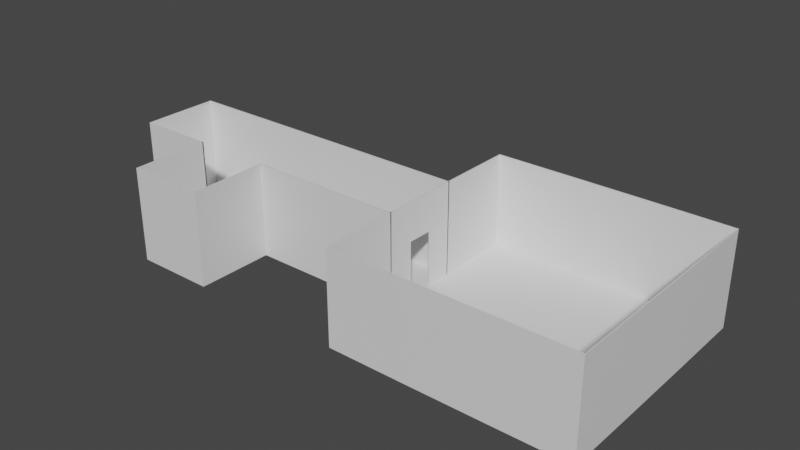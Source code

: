 # Source: Rooms_2_.blend  (saved by Blender 3.5.10; exported with 4.5.12 LTS)
import bpy
from mathutils import Matrix  # noqa: F401  (used for matrix-valued properties, if any)

bpy.ops.wm.read_factory_settings(use_empty=True)
scene = bpy.context.scene
scene.name = 'Scene'

# ---- collections
col_collection = bpy.data.collections.new('Collection'); scene.collection.children.link(col_collection)
col_collection_001 = bpy.data.collections.new('Collection.001'); scene.collection.children.link(col_collection_001)

# ---- materials (node trees are filled in below, after node groups)
mat_onesidewall = bpy.data.materials.new('OneSideWall')
mat_onesidewall.use_transparent_shadow = False
mat_doorframe = bpy.data.materials.new('DoorFrame')
mat_doorframe.use_transparent_shadow = False
mat_twosidewall = bpy.data.materials.new('TwoSideWall')
mat_twosidewall.use_transparent_shadow = False
mat_end = bpy.data.materials.new('End')
mat_end.use_transparent_shadow = False
mat_corner = bpy.data.materials.new('Corner')
mat_corner.use_transparent_shadow = False

# ---- material node trees
mat_onesidewall.use_nodes = True; mat_onesidewall.node_tree.nodes.clear()
_N = mat_onesidewall.node_tree.nodes; _L = mat_onesidewall.node_tree.links
n0 = _N.new('ShaderNodeBsdfPrincipled'); n0.name = 'Principled BSDF'; n0.location = (10, 300)
n0.distribution = 'GGX'
n0.subsurface_method = 'RANDOM_WALK_SKIN'
n0.inputs[3].default_value = 1.45
n0.inputs[27].default_value = (0.0, 0.0, 0.0, 1.0)
n0.inputs[28].default_value = 1.0
n1 = _N.new('ShaderNodeOutputMaterial'); n1.name = 'Material Output'; n1.location = (300, 300)
_L.new(n0.outputs[0], n1.inputs[0])
n1.is_active_output = True
mat_doorframe.use_nodes = True; mat_doorframe.node_tree.nodes.clear()
_N = mat_doorframe.node_tree.nodes; _L = mat_doorframe.node_tree.links
n0 = _N.new('ShaderNodeBsdfPrincipled'); n0.name = 'Principled BSDF'; n0.location = (10, 300)
n0.distribution = 'GGX'
n0.subsurface_method = 'RANDOM_WALK_SKIN'
n0.inputs[3].default_value = 1.45
n0.inputs[27].default_value = (0.0, 0.0, 0.0, 1.0)
n0.inputs[28].default_value = 1.0
n1 = _N.new('ShaderNodeOutputMaterial'); n1.name = 'Material Output'; n1.location = (300, 300)
_L.new(n0.outputs[0], n1.inputs[0])
n1.is_active_output = True
mat_twosidewall.use_nodes = True; mat_twosidewall.node_tree.nodes.clear()
_N = mat_twosidewall.node_tree.nodes; _L = mat_twosidewall.node_tree.links
n0 = _N.new('ShaderNodeBsdfPrincipled'); n0.name = 'Principled BSDF'; n0.location = (10, 300)
n0.distribution = 'GGX'
n0.subsurface_method = 'RANDOM_WALK_SKIN'
n0.inputs[3].default_value = 1.45
n0.inputs[27].default_value = (0.0, 0.0, 0.0, 1.0)
n0.inputs[28].default_value = 1.0
n1 = _N.new('ShaderNodeOutputMaterial'); n1.name = 'Material Output'; n1.location = (300, 300)
_L.new(n0.outputs[0], n1.inputs[0])
n1.is_active_output = True
mat_end.use_nodes = True; mat_end.node_tree.nodes.clear()
_N = mat_end.node_tree.nodes; _L = mat_end.node_tree.links
n0 = _N.new('ShaderNodeBsdfPrincipled'); n0.name = 'Principled BSDF'; n0.location = (10, 300)
n0.distribution = 'GGX'
n0.subsurface_method = 'RANDOM_WALK_SKIN'
n0.inputs[3].default_value = 1.45
n0.inputs[27].default_value = (0.0, 0.0, 0.0, 1.0)
n0.inputs[28].default_value = 1.0
n1 = _N.new('ShaderNodeOutputMaterial'); n1.name = 'Material Output'; n1.location = (300, 300)
_L.new(n0.outputs[0], n1.inputs[0])
n1.is_active_output = True
mat_corner.use_nodes = True; mat_corner.node_tree.nodes.clear()
_N = mat_corner.node_tree.nodes; _L = mat_corner.node_tree.links
n0 = _N.new('ShaderNodeBsdfPrincipled'); n0.name = 'Principled BSDF'; n0.location = (10, 300)
n0.distribution = 'GGX'
n0.subsurface_method = 'RANDOM_WALK_SKIN'
n0.inputs[3].default_value = 1.45
n0.inputs[27].default_value = (0.0, 0.0, 0.0, 1.0)
n0.inputs[28].default_value = 1.0
n1 = _N.new('ShaderNodeOutputMaterial'); n1.name = 'Material Output'; n1.location = (300, 300)
_L.new(n0.outputs[0], n1.inputs[0])
n1.is_active_output = True

# ---- world
world_world = bpy.data.worlds.new('World'); scene.world = world_world
world_world.use_nodes = True; world_world.node_tree.nodes.clear()
_N = world_world.node_tree.nodes; _L = world_world.node_tree.links
n0 = _N.new('ShaderNodeOutputWorld'); n0.name = 'World Output'; n0.location = (300, 300)
n1 = _N.new('ShaderNodeBackground'); n1.name = 'Background'; n1.location = (10, 300)
n1.inputs[0].default_value = (0.05088, 0.05088, 0.05088, 1.0)
_L.new(n1.outputs[0], n0.inputs[0])
n0.is_active_output = True
world_world.color = (0.05088, 0.05088, 0.05088)
world_world.use_sun_shadow = False
world_world.sun_shadow_jitter_overblur = 0.0

# ---- meshes
me_plane = bpy.data.meshes.new('Plane')
me_plane.from_pydata([(-1.0, -1.0, 0.0), (1.0, -1.0, 0.0), (-1.0, 1.0, 0.0), (1.0, 1.0, 0.0), (-1.0, 1.0, 2.4), (1.0, 1.0, 2.4)], [], [(0, 1, 3, 2), (2, 3, 5, 4)])
_uv = me_plane.uv_layers.new(name='UVMap')
_uv.uv.foreach_set('vector', [0.0, 0.0, 1.0, 0.0, 1.0, 1.0, 0.0, 1.0, 0.0, 1.0, 1.0, 1.0, 1.0, 1.0, 0.0, 1.0])
me_plane.materials.append(mat_onesidewall)
me_plane.update()
me_plane_001 = bpy.data.meshes.new('Plane.001')
me_plane_001.from_pydata([(-1.0, -1.0, 0.0), (1.0, -1.0, 0.0), (-1.0, 1.0, 0.0), (1.0, 1.0, 0.0)], [], [(0, 1, 3, 2)])
_uv = me_plane_001.uv_layers.new(name='UVMap')
_uv.uv.foreach_set('vector', [0.0, 0.0, 1.0, 0.0, 1.0, 1.0, 0.0, 1.0])
me_plane_001.update()
me_plane_004 = bpy.data.meshes.new('Plane.004')
me_plane_004.from_pydata([(-1.0, -1.0, 0.0), (1.0, -1.0, 0.0), (-1.0, 1.0, 0.0), (1.0, 1.0, 0.0), (-1.0, -1.0, 2.4), (-1.0, 1.0, 2.4), (-1.0, 0.3333, 0.0), (-1.0, -0.3333, 0.0), (1.0, -0.3333, 0.0), (1.0, 0.3333, 0.0), (-1.0, 0.3333, 2.4), (-1.0, -0.3333, 2.4), (-1.0, 1.0, 1.417), (-1.0, -1.0, 1.417), (-1.0, -0.3333, 1.417), (-1.0, 0.3333, 1.417)], [], [(6, 9, 3, 2), (15, 12, 5, 10), (13, 14, 11, 4), (14, 15, 10, 11), (0, 1, 8, 7), (7, 8, 9, 6), (0, 7, 14, 13), (6, 2, 12, 15)])
_uv = me_plane_004.uv_layers.new(name='UVMap')
_uv.uv.foreach_set('vector', [0.0, 0.6667, 1.0, 0.6667, 1.0, 1.0, 0.0, 1.0, 0.0, 0.6667, 0.0, 1.0, 0.0, 1.0, 0.0, 0.6667, 0.0, 0.0, 0.0, 0.3333, 0.0, 0.3333, 0.0, 0.0, 0.0, 0.3333, 0.0, 0.6667, 0.0, 0.6667, 0.0, 0.3333, 0.0, 0.0, 1.0, 0.0, 1.0, 0.3333, 0.0, 0.3333, 0.0, 0.3333, 1.0, 0.3333, 1.0, 0.6667, 0.0, 0.6667, 0.0, 0.0, 0.0, 0.3333, 0.0, 0.3333, 0.0, 0.0, 0.0, 0.6667, 0.0, 1.0, 0.0, 1.0, 0.0, 0.6667])
me_plane_004.materials.append(mat_doorframe)
me_plane_004.update()
me_plane_005 = bpy.data.meshes.new('Plane.005')
me_plane_005.from_pydata([(1.0, 1.0, 0.0), (-1.0, 1.0, 0.0), (1.0, -1.0, 0.0), (-1.0, -1.0, 0.0), (1.0, -1.0, 2.4), (-1.0, -1.0, 2.4), (1.0, 1.0, 2.4), (-1.0, 1.0, 2.4)], [], [(0, 1, 3, 2), (2, 3, 5, 4), (1, 0, 6, 7)])
_uv = me_plane_005.uv_layers.new(name='UVMap')
_uv.uv.foreach_set('vector', [0.0, 0.0, 1.0, 0.0, 1.0, 1.0, 0.0, 1.0, 0.0, 1.0, 1.0, 1.0, 1.0, 1.0, 0.0, 1.0, 1.0, 0.0, 0.0, 0.0, 0.0, 0.0, 1.0, 0.0])
me_plane_005.materials.append(mat_twosidewall)
me_plane_005.update()
me_plane_008 = bpy.data.meshes.new('Plane.008')
me_plane_008.from_pydata([(-1.0, -1.0, 0.0), (1.0, -1.0, 0.0), (-1.0, 1.0, 0.0), (1.0, 1.0, 0.0), (-1.0, 1.0, 2.4), (1.0, 1.0, 2.4), (-1.0, -1.0, 2.4), (1.0, -1.0, 2.4)], [], [(0, 1, 3, 2), (2, 3, 5, 4), (0, 2, 4, 6), (1, 0, 6, 7)])
_uv = me_plane_008.uv_layers.new(name='UVMap')
_uv.uv.foreach_set('vector', [0.0, 0.0, 1.0, 0.0, 1.0, 1.0, 0.0, 1.0, 0.0, 1.0, 1.0, 1.0, 1.0, 1.0, 0.0, 1.0, 0.0, 0.0, 0.0, 1.0, 0.0, 1.0, 0.0, 0.0, 1.0, 0.0, 0.0, 0.0, 0.0, 0.0, 0.0, 0.0])
me_plane_008.materials.append(mat_end)
me_plane_008.update()
me_plane_010 = bpy.data.meshes.new('Plane.010')
me_plane_010.from_pydata([(-1.0, -1.0, 0.0), (1.0, -1.0, 0.0), (-1.0, 1.0, 0.0), (1.0, 1.0, 0.0), (-1.0, 1.0, 2.4), (1.0, 1.0, 2.4), (-1.0, -1.0, 2.4)], [], [(0, 1, 3, 2), (2, 3, 5, 4), (0, 2, 4, 6)])
_uv = me_plane_010.uv_layers.new(name='UVMap')
_uv.uv.foreach_set('vector', [0.0, 0.0, 1.0, 0.0, 1.0, 1.0, 0.0, 1.0, 0.0, 1.0, 1.0, 1.0, 1.0, 1.0, 0.0, 1.0, 0.0, 0.0, 0.0, 1.0, 0.0, 1.0, 0.0, 0.0])
me_plane_010.materials.append(mat_corner)
me_plane_010.update()
me_plane_002 = bpy.data.meshes.new('Plane.002')
me_plane_002.from_pydata([(-1.0, -1.0, 0.0), (1.0, -1.0, 0.0), (-1.0, 1.0, 0.0), (1.0, 1.0, 0.0), (-1.0, 1.0, 2.4), (1.0, 1.0, 2.4)], [], [(0, 1, 3, 2), (2, 3, 5, 4)])
_uv = me_plane_002.uv_layers.new(name='UVMap')
_uv.uv.foreach_set('vector', [0.0, 0.0, 1.0, 0.0, 1.0, 1.0, 0.0, 1.0, 0.0, 1.0, 1.0, 1.0, 1.0, 1.0, 0.0, 1.0])
me_plane_002.materials.append(mat_onesidewall)
me_plane_002.update()
me_plane_003 = bpy.data.meshes.new('Plane.003')
me_plane_003.from_pydata([(-1.0, -1.0, 0.0), (1.0, -1.0, 0.0), (-1.0, 1.0, 0.0), (1.0, 1.0, 0.0), (-1.0, -1.0, -0.03), (1.0, -1.0, -0.03), (-1.0, 1.0, -0.03), (1.0, 1.0, -0.03)], [], [(0, 1, 3, 2), (4, 6, 7, 5), (0, 2, 6, 4), (1, 0, 4, 5), (3, 1, 5, 7), (2, 3, 7, 6)])
_uv = me_plane_003.uv_layers.new(name='UVMap')
_uv.uv.foreach_set('vector', [0.0, 0.0, 1.0, 0.0, 1.0, 1.0, 0.0, 1.0, 0.0, 0.0, 0.0, 1.0, 1.0, 1.0, 1.0, 0.0, 0.0, 0.0, 0.0, 1.0, 0.0, 1.0, 0.0, 0.0, 1.0, 0.0, 0.0, 0.0, 0.0, 0.0, 1.0, 0.0, 1.0, 1.0, 1.0, 0.0, 1.0, 0.0, 1.0, 1.0, 0.0, 1.0, 1.0, 1.0, 1.0, 1.0, 0.0, 1.0])
me_plane_003.update()
me_plane_006 = bpy.data.meshes.new('Plane.006')
me_plane_006.from_pydata([(-1.0, -1.0, 0.0), (1.0, -1.0, 0.0), (-1.0, 1.0, 0.0), (1.0, 1.0, 0.0), (-1.0, -1.0, 2.4), (-1.0, 1.0, 2.4), (-1.0, 0.3333, 0.0), (-1.0, -0.3333, 0.0), (1.0, -0.3333, 0.0), (1.0, 0.3333, 0.0), (-1.0, 0.3333, 2.4), (-1.0, -0.3333, 2.4), (-1.0, 1.0, 1.417), (-1.0, -1.0, 1.417), (-1.0, -0.3333, 1.417), (-1.0, 0.3333, 1.417), (-1.021, -1.0, -0.02121), (1.0, -1.0, -0.03), (-1.021, 1.0, -0.02121), (1.0, 1.0, -0.03), (-1.03, -1.0, 2.4), (-1.03, 1.0, 2.4), (-1.013, 0.3333, -0.02683), (-1.013, -0.3333, -0.02683), (1.0, -0.3333, -0.03), (1.0, 0.3333, -0.03), (-1.03, 0.3333, 2.4), (-1.03, -0.3333, 2.4), (-1.03, 1.0, 1.417), (-1.03, -1.0, 1.417), (-1.03, -0.3333, 1.417), (-1.03, 0.3333, 1.417)], [], [(6, 9, 3, 2), (15, 12, 5, 10), (13, 14, 11, 4), (14, 15, 10, 11), (0, 1, 8, 7), (7, 8, 9, 6), (0, 7, 14, 13), (6, 2, 12, 15), (22, 18, 19, 25), (31, 26, 21, 28), (29, 20, 27, 30), (30, 27, 26, 31), (16, 23, 24, 17), (23, 22, 25, 24), (16, 29, 30, 23), (22, 31, 28, 18), (1, 0, 16, 17), (3, 9, 25, 19), (2, 3, 19, 18), (4, 11, 27, 20), (5, 12, 28, 21), (0, 13, 29, 16), (7, 6, 22, 23), (8, 1, 17, 24), (9, 8, 24, 25), (10, 5, 21, 26), (11, 10, 26, 27), (12, 2, 18, 28), (13, 4, 20, 29), (14, 7, 23, 30), (6, 15, 31, 22), (15, 14, 30, 31)])
_uv = me_plane_006.uv_layers.new(name='UVMap')
_uv.uv.foreach_set('vector', [0.0, 0.6667, 1.0, 0.6667, 1.0, 1.0, 0.0, 1.0, 0.0, 0.6667, 0.0, 1.0, 0.0, 1.0, 0.0, 0.6667, 0.0, 0.0, 0.0, 0.3333, 0.0, 0.3333, 0.0, 0.0, 0.0, 0.3333, 0.0, 0.6667, 0.0, 0.6667, 0.0, 0.3333, 0.0, 0.0, 1.0, 0.0, 1.0, 0.3333, 0.0, 0.3333, 0.0, 0.3333, 1.0, 0.3333, 1.0, 0.6667, 0.0, 0.6667, 0.0, 0.0, 0.0, 0.3333, 0.0, 0.3333, 0.0, 0.0, 0.0, 0.6667, 0.0, 1.0, 0.0, 1.0, 0.0, 0.6667, 0.0, 0.6667, 0.0, 1.0, 1.0, 1.0, 1.0, 0.6667, 0.0, 0.6667, 0.0, 0.6667, 0.0, 1.0, 0.0, 1.0, 0.0, 0.0, 0.0, 0.0, 0.0, 0.3333, 0.0, 0.3333, 0.0, 0.3333, 0.0, 0.3333, 0.0, 0.6667, 0.0, 0.6667, 0.0, 0.0, 0.0, 0.3333, 1.0, 0.3333, 1.0, 0.0, 0.0, 0.3333, 0.0, 0.6667, 1.0, 0.6667, 1.0, 0.3333, 0.0, 0.0, 0.0, 0.0, 0.0, 0.3333, 0.0, 0.3333, 0.0, 0.6667, 0.0, 0.6667, 0.0, 1.0, 0.0, 1.0, 1.0, 0.0, 0.0, 0.0, 0.0, 0.0, 1.0, 0.0, 1.0, 1.0, 1.0, 0.6667, 1.0, 0.6667, 1.0, 1.0, 0.0, 1.0, 1.0, 1.0, 1.0, 1.0, 0.0, 1.0, 0.0, 0.0, 0.0, 0.3333, 0.0, 0.3333, 0.0, 0.0, 0.0, 1.0, 0.0, 1.0, 0.0, 1.0, 0.0, 1.0, 0.0, 0.0, 0.0, 0.0, 0.0, 0.0, 0.0, 0.0, 0.0, 0.3333, 0.0, 0.6667, 0.0, 0.6667, 0.0, 0.3333, 1.0, 0.3333, 1.0, 0.0, 1.0, 0.0, 1.0, 0.3333, 1.0, 0.6667, 1.0, 0.3333, 1.0, 0.3333, 1.0, 0.6667, 0.0, 0.6667, 0.0, 1.0, 0.0, 1.0, 0.0, 0.6667, 0.0, 0.3333, 0.0, 0.6667, 0.0, 0.6667, 0.0, 0.3333, 0.0, 1.0, 0.0, 1.0, 0.0, 1.0, 0.0, 1.0, 0.0, 0.0, 0.0, 0.0, 0.0, 0.0, 0.0, 0.0, 0.0, 0.3333, 0.0, 0.3333, 0.0, 0.3333, 0.0, 0.3333, 0.0, 0.6667, 0.0, 0.6667, 0.0, 0.6667, 0.0, 0.6667, 0.0, 0.6667, 0.0, 0.3333, 0.0, 0.3333, 0.0, 0.6667])
me_plane_006.materials.append(mat_doorframe)
me_plane_006.update()
me_plane_017 = bpy.data.meshes.new('Plane.017')
me_plane_017.from_pydata([(1.0, 1.0, 0.0), (-1.0, 1.0, 0.0), (1.0, -1.0, 0.0), (-1.0, -1.0, 0.0), (1.0, -1.0, 2.4), (-1.0, -1.0, 2.4), (1.0, 1.0, 2.4), (-1.0, 1.0, 2.4), (1.0, 1.021, -0.02121), (-1.0, 1.021, -0.02121), (1.0, -1.021, -0.02121), (-1.0, -1.021, -0.02121), (1.0, -1.03, 2.4), (-1.0, -1.03, 2.4), (1.0, 1.03, 2.4), (-1.0, 1.03, 2.4)], [], [(0, 1, 3, 2), (2, 3, 5, 4), (1, 0, 6, 7), (8, 10, 11, 9), (10, 12, 13, 11), (9, 15, 14, 8), (0, 2, 10, 8), (3, 1, 9, 11), (4, 5, 13, 12), (5, 3, 11, 13), (2, 4, 12, 10), (7, 6, 14, 15), (6, 0, 8, 14), (1, 7, 15, 9)])
_uv = me_plane_017.uv_layers.new(name='UVMap')
_uv.uv.foreach_set('vector', [0.0, 0.0, 1.0, 0.0, 1.0, 1.0, 0.0, 1.0, 0.0, 1.0, 1.0, 1.0, 1.0, 1.0, 0.0, 1.0, 1.0, 0.0, 0.0, 0.0, 0.0, 0.0, 1.0, 0.0, 0.0, 0.0, 0.0, 1.0, 1.0, 1.0, 1.0, 0.0, 0.0, 1.0, 0.0, 1.0, 1.0, 1.0, 1.0, 1.0, 1.0, 0.0, 1.0, 0.0, 0.0, 0.0, 0.0, 0.0, 0.0, 0.0, 0.0, 1.0, 0.0, 1.0, 0.0, 0.0, 1.0, 1.0, 1.0, 0.0, 1.0, 0.0, 1.0, 1.0, 0.0, 1.0, 1.0, 1.0, 1.0, 1.0, 0.0, 1.0, 1.0, 1.0, 1.0, 1.0, 1.0, 1.0, 1.0, 1.0, 0.0, 1.0, 0.0, 1.0, 0.0, 1.0, 0.0, 1.0, 1.0, 0.0, 0.0, 0.0, 0.0, 0.0, 1.0, 0.0, 0.0, 0.0, 0.0, 0.0, 0.0, 0.0, 0.0, 0.0, 1.0, 0.0, 1.0, 0.0, 1.0, 0.0, 1.0, 0.0])
me_plane_017.materials.append(mat_twosidewall)
me_plane_017.update()
me_plane_009 = bpy.data.meshes.new('Plane.009')
me_plane_009.from_pydata([(-1.0, -1.0, 0.0), (1.0, -1.0, 0.0), (-1.0, 1.0, 0.0), (1.0, 1.0, 0.0), (-1.0, 1.0, 2.4), (1.0, 1.0, 2.4), (-1.0, -1.0, 2.4), (1.0, -1.0, 2.4), (-1.017, -1.017, -0.01732), (1.0, -1.021, -0.02121), (-1.017, 1.017, -0.01732), (1.0, 1.021, -0.02121), (-1.021, 1.021, 2.4), (1.0, 1.03, 2.4), (-1.021, -1.021, 2.4), (1.0, -1.03, 2.4)], [], [(0, 1, 3, 2), (2, 3, 5, 4), (0, 2, 4, 6), (1, 0, 6, 7), (8, 10, 11, 9), (10, 12, 13, 11), (8, 14, 12, 10), (9, 15, 14, 8), (3, 1, 9, 11), (4, 5, 13, 12), (5, 3, 11, 13), (6, 4, 12, 14), (1, 7, 15, 9), (7, 6, 14, 15)])
_uv = me_plane_009.uv_layers.new(name='UVMap')
_uv.uv.foreach_set('vector', [0.0, 0.0, 1.0, 0.0, 1.0, 1.0, 0.0, 1.0, 0.0, 1.0, 1.0, 1.0, 1.0, 1.0, 0.0, 1.0, 0.0, 0.0, 0.0, 1.0, 0.0, 1.0, 0.0, 0.0, 1.0, 0.0, 0.0, 0.0, 0.0, 0.0, 0.0, 0.0, 0.0, 0.0, 0.0, 1.0, 1.0, 1.0, 1.0, 0.0, 0.0, 1.0, 0.0, 1.0, 1.0, 1.0, 1.0, 1.0, 0.0, 0.0, 0.0, 0.0, 0.0, 1.0, 0.0, 1.0, 1.0, 0.0, 0.0, 0.0, 0.0, 0.0, 0.0, 0.0, 1.0, 1.0, 1.0, 0.0, 1.0, 0.0, 1.0, 1.0, 0.0, 1.0, 1.0, 1.0, 1.0, 1.0, 0.0, 1.0, 1.0, 1.0, 1.0, 1.0, 1.0, 1.0, 1.0, 1.0, 0.0, 0.0, 0.0, 1.0, 0.0, 1.0, 0.0, 0.0, 1.0, 0.0, 0.0, 0.0, 0.0, 0.0, 1.0, 0.0, 0.0, 0.0, 0.0, 0.0, 0.0, 0.0, 0.0, 0.0])
me_plane_009.materials.append(mat_end)
me_plane_009.update()
me_plane_012 = bpy.data.meshes.new('Plane.012')
me_plane_012.from_pydata([(-1.0, -1.0, 0.0), (1.0, -1.0, 0.0), (-1.0, 1.0, 0.0), (1.0, 1.0, 0.0), (-1.0, 1.0, 2.4), (1.0, 1.0, 2.4), (-1.0, -1.0, 2.4), (-1.021, -1.0, -0.02121), (1.0, -1.0, -0.03), (-1.017, 1.017, -0.01732), (1.0, 1.021, -0.02121), (-1.021, 1.021, 2.4), (1.0, 1.03, 2.4), (-1.03, -1.0, 2.4)], [], [(0, 1, 3, 2), (2, 3, 5, 4), (0, 2, 4, 6), (7, 9, 10, 8), (9, 11, 12, 10), (7, 13, 11, 9), (1, 0, 7, 8), (3, 1, 8, 10), (4, 5, 12, 11), (5, 3, 10, 12), (0, 6, 13, 7), (6, 4, 11, 13)])
_uv = me_plane_012.uv_layers.new(name='UVMap')
_uv.uv.foreach_set('vector', [0.0, 0.0, 1.0, 0.0, 1.0, 1.0, 0.0, 1.0, 0.0, 1.0, 1.0, 1.0, 1.0, 1.0, 0.0, 1.0, 0.0, 0.0, 0.0, 1.0, 0.0, 1.0, 0.0, 0.0, 0.0, 0.0, 0.0, 1.0, 1.0, 1.0, 1.0, 0.0, 0.0, 1.0, 0.0, 1.0, 1.0, 1.0, 1.0, 1.0, 0.0, 0.0, 0.0, 0.0, 0.0, 1.0, 0.0, 1.0, 1.0, 0.0, 0.0, 0.0, 0.0, 0.0, 1.0, 0.0, 1.0, 1.0, 1.0, 0.0, 1.0, 0.0, 1.0, 1.0, 0.0, 1.0, 1.0, 1.0, 1.0, 1.0, 0.0, 1.0, 1.0, 1.0, 1.0, 1.0, 1.0, 1.0, 1.0, 1.0, 0.0, 0.0, 0.0, 0.0, 0.0, 0.0, 0.0, 0.0, 0.0, 0.0, 0.0, 1.0, 0.0, 1.0, 0.0, 0.0])
me_plane_012.materials.append(mat_corner)
me_plane_012.update()
me_plane_018 = bpy.data.meshes.new('Plane.018')
me_plane_018.from_pydata([(1.0, -1.0, 0.0), (1.0, 1.0, 0.0), (-1.0, -1.0, 0.0), (-1.0, 1.0, 0.0), (-1.0, -1.0, 2.4), (-1.0, 1.0, 2.4), (1.0, -1.0, 2.4), (1.0, 1.0, 2.4), (1.017, -1.017, -0.01732), (1.021, 1.0, -0.02121), (-1.017, -1.017, -0.01732), (-1.021, 1.0, -0.02121), (-1.021, -1.021, 2.4), (-1.03, 1.0, 2.4), (1.021, -1.021, 2.4), (1.03, 1.0, 2.4)], [], [(0, 1, 3, 2), (2, 3, 5, 4), (0, 2, 4, 6), (1, 0, 6, 7), (8, 10, 11, 9), (10, 12, 13, 11), (8, 14, 12, 10), (9, 15, 14, 8), (3, 1, 9, 11), (4, 5, 13, 12), (5, 3, 11, 13), (6, 4, 12, 14), (1, 7, 15, 9), (7, 6, 14, 15)])
_uv = me_plane_018.uv_layers.new(name='UVMap')
_uv.uv.foreach_set('vector', [0.0, 0.0, 1.0, 0.0, 1.0, 1.0, 0.0, 1.0, 0.0, 1.0, 1.0, 1.0, 1.0, 1.0, 0.0, 1.0, 0.0, 0.0, 0.0, 1.0, 0.0, 1.0, 0.0, 0.0, 1.0, 0.0, 0.0, 0.0, 0.0, 0.0, 0.0, 0.0, 0.0, 0.0, 0.0, 1.0, 1.0, 1.0, 1.0, 0.0, 0.0, 1.0, 0.0, 1.0, 1.0, 1.0, 1.0, 1.0, 0.0, 0.0, 0.0, 0.0, 0.0, 1.0, 0.0, 1.0, 1.0, 0.0, 0.0, 0.0, 0.0, 0.0, 0.0, 0.0, 1.0, 1.0, 1.0, 0.0, 1.0, 0.0, 1.0, 1.0, 0.0, 1.0, 1.0, 1.0, 1.0, 1.0, 0.0, 1.0, 1.0, 1.0, 1.0, 1.0, 1.0, 1.0, 1.0, 1.0, 0.0, 0.0, 0.0, 1.0, 0.0, 1.0, 0.0, 0.0, 1.0, 0.0, 0.0, 0.0, 0.0, 0.0, 1.0, 0.0, 0.0, 0.0, 0.0, 0.0, 0.0, 0.0, 0.0, 0.0])
me_plane_018.materials.append(mat_end)
me_plane_018.update()
me_plane_007 = bpy.data.meshes.new('Plane.007')
me_plane_007.from_pydata([(1.0, 1.0, 0.0), (-1.0, 1.0, 0.0), (1.0, -1.0, 0.0), (-1.0, -1.0, 0.0), (1.0, -1.0, 2.4), (-1.0, -1.0, 2.4), (1.0, 1.0, 2.4), (-1.0, 1.0, 2.4), (1.0, 1.021, -0.02121), (-1.0, 1.021, -0.02121), (1.0, -1.021, -0.02121), (-1.0, -1.021, -0.02121), (1.0, -1.03, 2.4), (-1.0, -1.03, 2.4), (1.0, 1.03, 2.4), (-1.0, 1.03, 2.4)], [], [(0, 1, 3, 2), (2, 3, 5, 4), (1, 0, 6, 7), (8, 10, 11, 9), (10, 12, 13, 11), (9, 15, 14, 8), (0, 2, 10, 8), (3, 1, 9, 11), (4, 5, 13, 12), (5, 3, 11, 13), (2, 4, 12, 10), (7, 6, 14, 15), (6, 0, 8, 14), (1, 7, 15, 9)])
_uv = me_plane_007.uv_layers.new(name='UVMap')
_uv.uv.foreach_set('vector', [0.0, 0.0, 1.0, 0.0, 1.0, 1.0, 0.0, 1.0, 0.0, 1.0, 1.0, 1.0, 1.0, 1.0, 0.0, 1.0, 1.0, 0.0, 0.0, 0.0, 0.0, 0.0, 1.0, 0.0, 0.0, 0.0, 0.0, 1.0, 1.0, 1.0, 1.0, 0.0, 0.0, 1.0, 0.0, 1.0, 1.0, 1.0, 1.0, 1.0, 1.0, 0.0, 1.0, 0.0, 0.0, 0.0, 0.0, 0.0, 0.0, 0.0, 0.0, 1.0, 0.0, 1.0, 0.0, 0.0, 1.0, 1.0, 1.0, 0.0, 1.0, 0.0, 1.0, 1.0, 0.0, 1.0, 1.0, 1.0, 1.0, 1.0, 0.0, 1.0, 1.0, 1.0, 1.0, 1.0, 1.0, 1.0, 1.0, 1.0, 0.0, 1.0, 0.0, 1.0, 0.0, 1.0, 0.0, 1.0, 1.0, 0.0, 0.0, 0.0, 0.0, 0.0, 1.0, 0.0, 0.0, 0.0, 0.0, 0.0, 0.0, 0.0, 0.0, 0.0, 1.0, 0.0, 1.0, 0.0, 1.0, 0.0, 1.0, 0.0])
me_plane_007.materials.append(mat_twosidewall)
me_plane_007.update()
me_plane_013 = bpy.data.meshes.new('Plane.013')
me_plane_013.from_pydata([(-1.0, 1.0, 0.0), (-1.0, -1.0, 0.0), (1.0, 1.0, 0.0), (1.0, -1.0, 0.0), (1.0, 1.0, 2.4), (1.0, -1.0, 2.4), (-1.0, 1.0, 2.4), (-1.0, 1.021, -0.02121), (-1.0, -1.0, -0.03), (1.017, 1.017, -0.01732), (1.021, -1.0, -0.02121), (1.021, 1.021, 2.4), (1.03, -1.0, 2.4), (-1.0, 1.03, 2.4)], [], [(0, 1, 3, 2), (2, 3, 5, 4), (0, 2, 4, 6), (7, 9, 10, 8), (9, 11, 12, 10), (7, 13, 11, 9), (1, 0, 7, 8), (3, 1, 8, 10), (4, 5, 12, 11), (5, 3, 10, 12), (0, 6, 13, 7), (6, 4, 11, 13)])
_uv = me_plane_013.uv_layers.new(name='UVMap')
_uv.uv.foreach_set('vector', [0.0, 0.0, 1.0, 0.0, 1.0, 1.0, 0.0, 1.0, 0.0, 1.0, 1.0, 1.0, 1.0, 1.0, 0.0, 1.0, 0.0, 0.0, 0.0, 1.0, 0.0, 1.0, 0.0, 0.0, 0.0, 0.0, 0.0, 1.0, 1.0, 1.0, 1.0, 0.0, 0.0, 1.0, 0.0, 1.0, 1.0, 1.0, 1.0, 1.0, 0.0, 0.0, 0.0, 0.0, 0.0, 1.0, 0.0, 1.0, 1.0, 0.0, 0.0, 0.0, 0.0, 0.0, 1.0, 0.0, 1.0, 1.0, 1.0, 0.0, 1.0, 0.0, 1.0, 1.0, 0.0, 1.0, 1.0, 1.0, 1.0, 1.0, 0.0, 1.0, 1.0, 1.0, 1.0, 1.0, 1.0, 1.0, 1.0, 1.0, 0.0, 0.0, 0.0, 0.0, 0.0, 0.0, 0.0, 0.0, 0.0, 0.0, 0.0, 1.0, 0.0, 1.0, 0.0, 0.0])
me_plane_013.materials.append(mat_corner)
me_plane_013.update()
me_plane_015 = bpy.data.meshes.new('Plane.015')
me_plane_015.from_pydata([(1.0, 1.0, 0.0), (-1.0, 1.0, 0.0), (1.0, -1.0, 0.0), (-1.0, -1.0, 0.0), (1.0, -1.0, 2.4), (-1.0, -1.0, 2.4), (1.0, 1.0, 2.4), (1.021, 1.0, -0.02121), (-1.0, 1.0, -0.03), (1.017, -1.017, -0.01732), (-1.0, -1.021, -0.02121), (1.021, -1.021, 2.4), (-1.0, -1.03, 2.4), (1.03, 1.0, 2.4)], [], [(0, 1, 3, 2), (2, 3, 5, 4), (0, 2, 4, 6), (7, 9, 10, 8), (9, 11, 12, 10), (7, 13, 11, 9), (1, 0, 7, 8), (3, 1, 8, 10), (4, 5, 12, 11), (5, 3, 10, 12), (0, 6, 13, 7), (6, 4, 11, 13)])
_uv = me_plane_015.uv_layers.new(name='UVMap')
_uv.uv.foreach_set('vector', [0.0, 0.0, 1.0, 0.0, 1.0, 1.0, 0.0, 1.0, 0.0, 1.0, 1.0, 1.0, 1.0, 1.0, 0.0, 1.0, 0.0, 0.0, 0.0, 1.0, 0.0, 1.0, 0.0, 0.0, 0.0, 0.0, 0.0, 1.0, 1.0, 1.0, 1.0, 0.0, 0.0, 1.0, 0.0, 1.0, 1.0, 1.0, 1.0, 1.0, 0.0, 0.0, 0.0, 0.0, 0.0, 1.0, 0.0, 1.0, 1.0, 0.0, 0.0, 0.0, 0.0, 0.0, 1.0, 0.0, 1.0, 1.0, 1.0, 0.0, 1.0, 0.0, 1.0, 1.0, 0.0, 1.0, 1.0, 1.0, 1.0, 1.0, 0.0, 1.0, 1.0, 1.0, 1.0, 1.0, 1.0, 1.0, 1.0, 1.0, 0.0, 0.0, 0.0, 0.0, 0.0, 0.0, 0.0, 0.0, 0.0, 0.0, 0.0, 1.0, 0.0, 1.0, 0.0, 0.0])
me_plane_015.materials.append(mat_corner)
me_plane_015.update()
me_plane_011 = bpy.data.meshes.new('Plane.011')
me_plane_011.from_pydata([(1.0, -1.0, 0.0), (1.0, 1.0, 0.0), (-1.0, -1.0, 0.0), (-1.0, 1.0, 0.0), (-1.0, -1.0, 2.4), (-1.0, 1.0, 2.4), (1.0, -1.0, 2.4), (1.0, -1.021, -0.02121), (1.0, 1.0, -0.03), (-1.017, -1.017, -0.01732), (-1.021, 1.0, -0.02121), (-1.021, -1.021, 2.4), (-1.03, 1.0, 2.4), (1.0, -1.03, 2.4)], [], [(0, 1, 3, 2), (2, 3, 5, 4), (0, 2, 4, 6), (7, 9, 10, 8), (9, 11, 12, 10), (7, 13, 11, 9), (1, 0, 7, 8), (3, 1, 8, 10), (4, 5, 12, 11), (5, 3, 10, 12), (0, 6, 13, 7), (6, 4, 11, 13)])
_uv = me_plane_011.uv_layers.new(name='UVMap')
_uv.uv.foreach_set('vector', [0.0, 0.0, 1.0, 0.0, 1.0, 1.0, 0.0, 1.0, 0.0, 1.0, 1.0, 1.0, 1.0, 1.0, 0.0, 1.0, 0.0, 0.0, 0.0, 1.0, 0.0, 1.0, 0.0, 0.0, 0.0, 0.0, 0.0, 1.0, 1.0, 1.0, 1.0, 0.0, 0.0, 1.0, 0.0, 1.0, 1.0, 1.0, 1.0, 1.0, 0.0, 0.0, 0.0, 0.0, 0.0, 1.0, 0.0, 1.0, 1.0, 0.0, 0.0, 0.0, 0.0, 0.0, 1.0, 0.0, 1.0, 1.0, 1.0, 0.0, 1.0, 0.0, 1.0, 1.0, 0.0, 1.0, 1.0, 1.0, 1.0, 1.0, 0.0, 1.0, 1.0, 1.0, 1.0, 1.0, 1.0, 1.0, 1.0, 1.0, 0.0, 0.0, 0.0, 0.0, 0.0, 0.0, 0.0, 0.0, 0.0, 0.0, 0.0, 1.0, 0.0, 1.0, 0.0, 0.0])
me_plane_011.materials.append(mat_corner)
me_plane_011.update()
me_plane_014 = bpy.data.meshes.new('Plane.014')
me_plane_014.from_pydata([(-1.0, 1.0, 0.0), (-1.0, -1.0, 0.0), (1.0, 1.0, 0.0), (1.0, -1.0, 0.0), (1.0, 1.0, 2.4), (1.0, -1.0, 2.4), (-1.0, 1.0, -0.03), (-1.0, -1.0, -0.03), (1.021, 1.0, -0.02121), (1.021, -1.0, -0.02121), (1.03, 1.0, 2.4), (1.03, -1.0, 2.4)], [], [(0, 1, 3, 2), (2, 3, 5, 4), (6, 8, 9, 7), (8, 10, 11, 9), (0, 2, 8, 6), (1, 0, 6, 7), (3, 1, 7, 9), (4, 5, 11, 10), (5, 3, 9, 11), (2, 4, 10, 8)])
_uv = me_plane_014.uv_layers.new(name='UVMap')
_uv.uv.foreach_set('vector', [0.0, 0.0, 1.0, 0.0, 1.0, 1.0, 0.0, 1.0, 0.0, 1.0, 1.0, 1.0, 1.0, 1.0, 0.0, 1.0, 0.0, 0.0, 0.0, 1.0, 1.0, 1.0, 1.0, 0.0, 0.0, 1.0, 0.0, 1.0, 1.0, 1.0, 1.0, 1.0, 0.0, 0.0, 0.0, 1.0, 0.0, 1.0, 0.0, 0.0, 1.0, 0.0, 0.0, 0.0, 0.0, 0.0, 1.0, 0.0, 1.0, 1.0, 1.0, 0.0, 1.0, 0.0, 1.0, 1.0, 0.0, 1.0, 1.0, 1.0, 1.0, 1.0, 0.0, 1.0, 1.0, 1.0, 1.0, 1.0, 1.0, 1.0, 1.0, 1.0, 0.0, 1.0, 0.0, 1.0, 0.0, 1.0, 0.0, 1.0])
me_plane_014.materials.append(mat_onesidewall)
me_plane_014.update()
me_plane_016 = bpy.data.meshes.new('Plane.016')
me_plane_016.from_pydata([(1.0, 1.0, 0.0), (-1.0, 1.0, 0.0), (1.0, -1.0, 0.0), (-1.0, -1.0, 0.0), (1.0, -1.0, 2.4), (-1.0, -1.0, 2.4), (1.0, 1.0, -0.03), (-1.0, 1.0, -0.03), (1.0, -1.021, -0.02121), (-1.0, -1.021, -0.02121), (1.0, -1.03, 2.4), (-1.0, -1.03, 2.4)], [], [(0, 1, 3, 2), (2, 3, 5, 4), (6, 8, 9, 7), (8, 10, 11, 9), (0, 2, 8, 6), (1, 0, 6, 7), (3, 1, 7, 9), (4, 5, 11, 10), (5, 3, 9, 11), (2, 4, 10, 8)])
_uv = me_plane_016.uv_layers.new(name='UVMap')
_uv.uv.foreach_set('vector', [0.0, 0.0, 1.0, 0.0, 1.0, 1.0, 0.0, 1.0, 0.0, 1.0, 1.0, 1.0, 1.0, 1.0, 0.0, 1.0, 0.0, 0.0, 0.0, 1.0, 1.0, 1.0, 1.0, 0.0, 0.0, 1.0, 0.0, 1.0, 1.0, 1.0, 1.0, 1.0, 0.0, 0.0, 0.0, 1.0, 0.0, 1.0, 0.0, 0.0, 1.0, 0.0, 0.0, 0.0, 0.0, 0.0, 1.0, 0.0, 1.0, 1.0, 1.0, 0.0, 1.0, 0.0, 1.0, 1.0, 0.0, 1.0, 1.0, 1.0, 1.0, 1.0, 0.0, 1.0, 1.0, 1.0, 1.0, 1.0, 1.0, 1.0, 1.0, 1.0, 0.0, 1.0, 0.0, 1.0, 0.0, 1.0, 0.0, 1.0])
me_plane_016.materials.append(mat_onesidewall)
me_plane_016.update()
me_plane_019 = bpy.data.meshes.new('Plane.019')
me_plane_019.from_pydata([(-1.0, -1.0, 0.0), (1.0, -1.0, 0.0), (-1.0, 1.0, 0.0), (1.0, 1.0, 0.0), (-1.0, 1.0, 2.4), (1.0, 1.0, 2.4), (-1.0, -1.0, -0.03), (1.0, -1.0, -0.03), (-1.0, 1.021, -0.02121), (1.0, 1.021, -0.02121), (-1.0, 1.03, 2.4), (1.0, 1.03, 2.4)], [], [(0, 1, 3, 2), (2, 3, 5, 4), (6, 8, 9, 7), (8, 10, 11, 9), (0, 2, 8, 6), (1, 0, 6, 7), (3, 1, 7, 9), (4, 5, 11, 10), (5, 3, 9, 11), (2, 4, 10, 8)])
_uv = me_plane_019.uv_layers.new(name='UVMap')
_uv.uv.foreach_set('vector', [0.0, 0.0, 1.0, 0.0, 1.0, 1.0, 0.0, 1.0, 0.0, 1.0, 1.0, 1.0, 1.0, 1.0, 0.0, 1.0, 0.0, 0.0, 0.0, 1.0, 1.0, 1.0, 1.0, 0.0, 0.0, 1.0, 0.0, 1.0, 1.0, 1.0, 1.0, 1.0, 0.0, 0.0, 0.0, 1.0, 0.0, 1.0, 0.0, 0.0, 1.0, 0.0, 0.0, 0.0, 0.0, 0.0, 1.0, 0.0, 1.0, 1.0, 1.0, 0.0, 1.0, 0.0, 1.0, 1.0, 0.0, 1.0, 1.0, 1.0, 1.0, 1.0, 0.0, 1.0, 1.0, 1.0, 1.0, 1.0, 1.0, 1.0, 1.0, 1.0, 0.0, 1.0, 0.0, 1.0, 0.0, 1.0, 0.0, 1.0])
me_plane_019.materials.append(mat_onesidewall)
me_plane_019.update()

# ---- objects
ob_plane = bpy.data.objects.new('Plane', me_plane)
ob_plane_001 = bpy.data.objects.new('Plane.001', me_plane_001)
ob_plane_004 = bpy.data.objects.new('Plane.004', me_plane_004)
ob_plane_005 = bpy.data.objects.new('Plane.005', me_plane_005)
ob_plane_008 = bpy.data.objects.new('Plane.008', me_plane_008)
ob_plane_010 = bpy.data.objects.new('Plane.010', me_plane_010)
ob_plane_009 = bpy.data.objects.new('Plane.009', me_plane_008)
ob_plane_006 = bpy.data.objects.new('Plane.006', me_plane_005)
ob_plane_011 = bpy.data.objects.new('Plane.011', me_plane_010)
ob_plane_012 = bpy.data.objects.new('Plane.012', me_plane_010)
ob_plane_013 = bpy.data.objects.new('Plane.013', me_plane_010)
ob_plane_002 = bpy.data.objects.new('Plane.002', me_plane)
ob_plane_003 = bpy.data.objects.new('Plane.003', me_plane)
ob_plane_007 = bpy.data.objects.new('Plane.007', me_plane)
ob_plane_014 = bpy.data.objects.new('Plane.014', me_plane_002)
ob_plane_015 = bpy.data.objects.new('Plane.015', me_plane_003)
ob_plane_016 = bpy.data.objects.new('Plane.016', me_plane_006)
ob_plane_017 = bpy.data.objects.new('Plane.017', me_plane_017)
ob_plane_018 = bpy.data.objects.new('Plane.018', me_plane_009)
ob_plane_019 = bpy.data.objects.new('Plane.019', me_plane_012)
ob_plane_020 = bpy.data.objects.new('Plane.020', me_plane_018)
ob_plane_021 = bpy.data.objects.new('Plane.021', me_plane_007)
ob_plane_022 = bpy.data.objects.new('Plane.022', me_plane_013)
ob_plane_023 = bpy.data.objects.new('Plane.023', me_plane_015)
ob_plane_024 = bpy.data.objects.new('Plane.024', me_plane_011)
ob_plane_025 = bpy.data.objects.new('Plane.025', me_plane_014)
ob_plane_026 = bpy.data.objects.new('Plane.026', me_plane_016)
ob_plane_027 = bpy.data.objects.new('Plane.027', me_plane_019)

# ---- transforms, parenting, visibility, modifiers, constraints
ob_plane.location = (2.98, -1.0, 0.0)
_m = ob_plane.modifiers.new('Solidify', 'SOLIDIFY')
_m.thickness = 0.03
ob_plane_001.location = (2.98, -3.0, 0.0)
_m = ob_plane_001.modifiers.new('Solidify', 'SOLIDIFY')
_m.thickness = 0.03
ob_plane_004.location = (0.98, -3.0, 0.0)
_m = ob_plane_004.modifiers.new('Solidify', 'SOLIDIFY')
_m.thickness = 0.03
ob_plane_005.location = (-1.02, -3.0, 0.0)
_m = ob_plane_005.modifiers.new('Solidify', 'SOLIDIFY')
_m.thickness = 0.03
ob_plane_008.location = (-7.02, -3.0, 0.0)
_m = ob_plane_008.modifiers.new('Solidify', 'SOLIDIFY')
_m.thickness = 0.03
ob_plane_010.location = (0.98, -1.0, 0.0)
_m = ob_plane_010.modifiers.new('Solidify', 'SOLIDIFY')
_m.thickness = 0.03
ob_plane_009.location = (-5.02, -5.0, 0.0)
ob_plane_009.rotation_euler = (0.0, -0.0, 1.571)
_m = ob_plane_009.modifiers.new('Solidify', 'SOLIDIFY')
_m.thickness = 0.03
ob_plane_006.location = (-3.02, -3.0, 0.0)
_m = ob_plane_006.modifiers.new('Solidify', 'SOLIDIFY')
_m.thickness = 0.03
ob_plane_011.location = (4.98, -1.0, 0.0)
ob_plane_011.rotation_euler = (0.0, -0.0, -1.571)
_m = ob_plane_011.modifiers.new('Solidify', 'SOLIDIFY')
_m.thickness = 0.03
ob_plane_012.location = (4.98, -5.0, 0.0)
ob_plane_012.rotation_euler = (0.0, -0.0, -3.142)
_m = ob_plane_012.modifiers.new('Solidify', 'SOLIDIFY')
_m.thickness = 0.03
ob_plane_013.location = (0.98, -5.0, 0.0)
ob_plane_013.rotation_euler = (0.0, -0.0, -4.712)
_m = ob_plane_013.modifiers.new('Solidify', 'SOLIDIFY')
_m.thickness = 0.03
ob_plane_002.location = (4.98, -3.0, 0.0)
ob_plane_002.rotation_euler = (0.0, -0.0, -1.571)
_m = ob_plane_002.modifiers.new('Solidify', 'SOLIDIFY')
_m.thickness = 0.03
ob_plane_003.location = (2.98, -5.0, 0.0)
ob_plane_003.rotation_euler = (0.0, -0.0, -3.142)
_m = ob_plane_003.modifiers.new('Solidify', 'SOLIDIFY')
_m.thickness = 0.03
ob_plane_007.location = (-5.02, -3.0, 0.0)
_m = ob_plane_007.modifiers.new('Solidify', 'SOLIDIFY')
_m.thickness = 0.03
ob_plane_014.location = (2.98, -1.0, 0.0)
_m = ob_plane_014.modifiers.new('Solidify', 'SOLIDIFY')
_m.thickness = 0.03
ob_plane_015.location = (2.98, -3.0, 0.0)
ob_plane_016.location = (0.98, -3.0, 0.0)
ob_plane_017.location = (-1.02, -3.0, 0.0)
ob_plane_018.location = (-7.02, -3.0, 0.0)
ob_plane_019.location = (0.98, -1.0, 0.0)
ob_plane_020.location = (-5.02, -5.0, 0.0)
ob_plane_021.location = (-3.02, -3.0, 0.0)
ob_plane_022.location = (4.98, -1.0, 0.0)
ob_plane_023.location = (4.98, -5.0, 0.0)
ob_plane_024.location = (0.98, -5.0, 0.0)
ob_plane_025.location = (4.98, -3.0, 0.0)
ob_plane_026.location = (2.98, -5.0, 0.0)
ob_plane_027.location = (-5.02, -3.0, 0.0)

# ---- collection membership
col_collection.objects.link(ob_plane)
col_collection.objects.link(ob_plane_001)
col_collection.objects.link(ob_plane_004)
col_collection.objects.link(ob_plane_005)
col_collection.objects.link(ob_plane_008)
col_collection.objects.link(ob_plane_010)
col_collection.objects.link(ob_plane_009)
col_collection.objects.link(ob_plane_006)
col_collection.objects.link(ob_plane_011)
col_collection.objects.link(ob_plane_012)
col_collection.objects.link(ob_plane_013)
col_collection.objects.link(ob_plane_002)
col_collection.objects.link(ob_plane_003)
col_collection.objects.link(ob_plane_007)
col_collection_001.objects.link(ob_plane_014)
col_collection_001.objects.link(ob_plane_015)
col_collection_001.objects.link(ob_plane_016)
col_collection_001.objects.link(ob_plane_017)
col_collection_001.objects.link(ob_plane_018)
col_collection_001.objects.link(ob_plane_019)
col_collection_001.objects.link(ob_plane_020)
col_collection_001.objects.link(ob_plane_021)
col_collection_001.objects.link(ob_plane_022)
col_collection_001.objects.link(ob_plane_023)
col_collection_001.objects.link(ob_plane_024)
col_collection_001.objects.link(ob_plane_025)
col_collection_001.objects.link(ob_plane_026)
col_collection_001.objects.link(ob_plane_027)
def _layer_coll(name, lc=None):
    lc = lc or bpy.context.view_layer.layer_collection
    for c in lc.children:
        if c.name == name: return c
        r = _layer_coll(name, c)
        if r: return r
_layer_coll('Collection').exclude = True

# ---- scene / render settings (as saved in the file)
scene.frame_start = 1; scene.frame_end = 250; scene.frame_set(1)
scene.render.engine = 'BLENDER_EEVEE_NEXT'
scene.cycles.sampling_pattern = 'TABULATED_SOBOL'
scene.view_settings.view_transform = 'Filmic'
bpy.context.view_layer.update()

# ---- added for rendering (the .blend has no active camera and no usable light): camera, sun
cam_auto = bpy.data.cameras.new('AutoCamera')
cam_auto.lens = 50.0
cam_auto.sensor_width = 36.0
cam_auto.clip_end = 1000.0
ob_auto_camera = bpy.data.objects.new('AutoCamera', cam_auto)
scene.collection.objects.link(ob_auto_camera)
ob_auto_camera.location = (13.6941, -20.1666, 12.9528)
ob_auto_camera.rotation_euler = (1.09748, -7.21219e-08, 0.694738)
scene.camera = ob_auto_camera
light_auto_sun = bpy.data.lights.new('AutoSun', 'SUN')
light_auto_sun.energy = 3.0
light_auto_sun.angle = 0.0523599
ob_auto_sun = bpy.data.objects.new('AutoSun', light_auto_sun)
scene.collection.objects.link(ob_auto_sun)
ob_auto_sun.rotation_euler = (0.872665, 0.174533, 0.523599)
bpy.context.view_layer.update()
